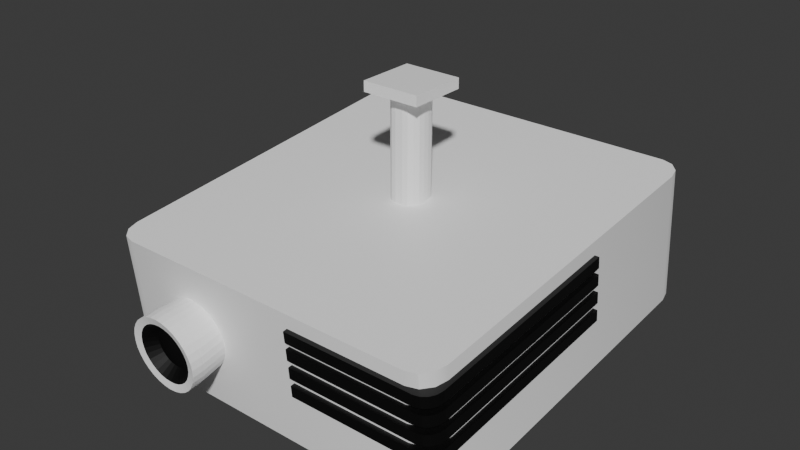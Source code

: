 # Source: projetorMelhor.blend  (saved by Blender 4.2.66; exported with 4.5.12 LTS)
import bpy
from mathutils import Matrix  # noqa: F401  (used for matrix-valued properties, if any)

bpy.ops.wm.read_factory_settings(use_empty=True)
scene = bpy.context.scene
scene.name = 'Scene'

# ---- collections
col_collection = bpy.data.collections.new('Collection'); scene.collection.children.link(col_collection)

# ---- materials (node trees are filled in below, after node groups)
mat_material_001 = bpy.data.materials.new('Material.001')
mat_material_002 = bpy.data.materials.new('Material.002')

# ---- node groups
ng_smooth_by_angle = bpy.data.node_groups.new('Smooth by Angle', 'GeometryNodeTree')
_s = ng_smooth_by_angle.interface.new_socket(name='Mesh', in_out='OUTPUT', socket_type='NodeSocketGeometry')
_s = ng_smooth_by_angle.interface.new_socket(name='Mesh', in_out='INPUT', socket_type='NodeSocketGeometry')
_s = ng_smooth_by_angle.interface.new_socket(name='Angle', in_out='INPUT', socket_type='NodeSocketFloat')
_s.subtype = 'ANGLE'
_s.default_value = 0.5236
_s.min_value = 0.0
_s.max_value = 3.142
_s.description = 'Maximum face angle for smooth edges'
_s = ng_smooth_by_angle.interface.new_socket(name='Ignore Sharpness', in_out='INPUT', socket_type='NodeSocketBool')
_s.force_non_field = True
ng_smooth_by_angle.description = 'Set the sharpness of mesh edges based on the angle between the neighboring faces'
ng_smooth_by_angle.is_modifier = True
_N = ng_smooth_by_angle.nodes; _L = ng_smooth_by_angle.links
n0 = _N.new('GeometryNodeSetShadeSmooth'); n0.name = 'Set Shade Smooth'; n0.location = (120, -80)
n0.domain = 'EDGE'
n1 = _N.new('GeometryNodeSetShadeSmooth'); n1.name = 'Set Shade Smooth.001'; n1.location = (300, -80)
n2 = _N.new('NodeGroupOutput'); n2.name = 'Group Output'; n2.location = (480, -80)
n3 = _N.new('GeometryNodeInputMeshEdgeAngle'); n3.name = 'Edge Angle'; n3.location = (-440, -240)
n4 = _N.new('NodeGroupInput'); n4.name = 'Group Input'; n4.location = (-80, -80)
n5 = _N.new('GeometryNodeInputEdgeSmooth'); n5.name = 'Is Edge Smooth'; n5.location = (-260, -120)
n6 = _N.new('GeometryNodeInputShadeSmooth'); n6.name = 'Is Shade Smooth'; n6.location = (-440, -397)
n7 = _N.new('FunctionNodeCompare'); n7.name = 'Compare'; n7.location = (-260, -260)
n7.operation = 'LESS_EQUAL'
n7.inputs[6].default_value = (0.0, 0.0, 0.0, 0.0)
n7.inputs[7].default_value = (0.0, 0.0, 0.0, 0.0)
n8 = _N.new('FunctionNodeBooleanMath'); n8.name = 'Boolean Math.001'; n8.location = (-80, -260)
n9 = _N.new('NodeGroupInput'); n9.name = 'Group Input.001'; n9.location = (-440, -329)
n10 = _N.new('NodeGroupInput'); n10.name = 'Group Input.002'; n10.location = (-259, -189)
n11 = _N.new('FunctionNodeBooleanMath'); n11.name = 'Boolean Math'; n11.location = (-80, -149)
n11.operation = 'OR'
n12 = _N.new('FunctionNodeBooleanMath'); n12.name = 'Boolean Math.002'; n12.location = (-260, -380)
n12.operation = 'OR'
n13 = _N.new('NodeGroupInput'); n13.name = 'Group Input.003'; n13.location = (-440, -460)
_L.new(n3.outputs[0], n7.inputs[0])
_L.new(n1.outputs[0], n2.inputs[0])
_L.new(n9.outputs[1], n7.inputs[1])
_L.new(n7.outputs[0], n8.inputs[0])
_L.new(n4.outputs[0], n0.inputs[0])
_L.new(n0.outputs[0], n1.inputs[0])
_L.new(n8.outputs[0], n0.inputs[2])
_L.new(n10.outputs[2], n11.inputs[1])
_L.new(n5.outputs[0], n11.inputs[0])
_L.new(n11.outputs[0], n0.inputs[1])
_L.new(n13.outputs[2], n12.inputs[1])
_L.new(n6.outputs[0], n12.inputs[0])
_L.new(n12.outputs[0], n8.inputs[1])
n2.is_active_output = True

# ---- material node trees
mat_material_001.use_nodes = True; mat_material_001.node_tree.nodes.clear()
_N = mat_material_001.node_tree.nodes; _L = mat_material_001.node_tree.links
n0 = _N.new('ShaderNodeBsdfPrincipled'); n0.name = 'Principled BSDF'; n0.location = (10, 300)
n0.inputs[0].default_value = (1.0, 1.0, 1.0, 1.0)
n1 = _N.new('ShaderNodeOutputMaterial'); n1.name = 'Material Output'; n1.location = (300, 300)
_L.new(n0.outputs[0], n1.inputs[0])
n1.is_active_output = True
mat_material_002.use_nodes = True; mat_material_002.node_tree.nodes.clear()
_N = mat_material_002.node_tree.nodes; _L = mat_material_002.node_tree.links
n0 = _N.new('ShaderNodeBsdfPrincipled'); n0.name = 'Principled BSDF'; n0.location = (10, 300)
n0.inputs[0].default_value = (0.0, 0.0, 0.0, 1.0)
n1 = _N.new('ShaderNodeOutputMaterial'); n1.name = 'Material Output'; n1.location = (300, 300)
_L.new(n0.outputs[0], n1.inputs[0])
n1.is_active_output = True

# ---- world
world_world = bpy.data.worlds.new('World'); scene.world = world_world
world_world.use_nodes = True; world_world.node_tree.nodes.clear()
_N = world_world.node_tree.nodes; _L = world_world.node_tree.links
n0 = _N.new('ShaderNodeOutputWorld'); n0.name = 'World Output'; n0.location = (300, 300)
n1 = _N.new('ShaderNodeBackground'); n1.name = 'Background'; n1.location = (10, 300)
n1.inputs[0].default_value = (0.05088, 0.05088, 0.05088, 1.0)
_L.new(n1.outputs[0], n0.inputs[0])
n0.is_active_output = True
world_world.color = (0.05088, 0.05088, 0.05088)
world_world.sun_shadow_jitter_overblur = 0.0

# ---- meshes
me_cube_001 = bpy.data.meshes.new('Cube.001')
me_cube_001.from_pydata([(0.1652, 0.1524, 2.711), (0.1652, -0.1524, 2.711), (-0.1652, 0.1524, 2.711), (-0.1652, -0.1524, 2.711), (-0.8743, -0.9631, -1.03), (-1.0, -0.838, -0.9969), (-0.9372, -0.9463, -1.025), (-0.9832, -0.9005, -1.013), (-1.0, -0.9053, 0.9943), (-0.8743, -1.03, 0.9615), (-0.9832, -0.9679, 0.9779), (-0.9372, -1.014, 0.9659), (-1.0, 0.903, -0.5403), (-0.8743, 1.028, -0.5074), (-0.9832, 0.9656, -0.5239), (-0.9372, 1.011, -0.5118), (-0.8743, 0.9607, 1.484), (-1.0, 0.8356, 1.451), (-0.9372, 0.944, 1.479), (-0.9832, 0.8982, 1.467), (1.0, -0.838, -0.9969), (0.8743, -0.9631, -1.03), (0.9832, -0.9005, -1.013), (0.9372, -0.9463, -1.025), (0.8743, -1.03, 0.9615), (1.0, -0.9053, 0.9943), (0.9372, -1.014, 0.9659), (0.9832, -0.9679, 0.9779), (0.8743, 1.028, -0.5074), (1.0, 0.903, -0.5403), (0.9372, 1.011, -0.5118), (0.9832, 0.9656, -0.5239), (1.0, 0.8356, 1.451), (0.8743, 0.9607, 1.484), (0.9832, 0.8982, 1.467), (0.9372, 0.944, 1.479), (-0.4698, -0.8767, 0.4695), (-0.4698, -1.218, 0.4487), (-0.4343, -0.8764, 0.4606), (-0.4288, -1.218, 0.4383), (-0.4001, -0.8755, 0.4341), (-0.3894, -1.217, 0.4077), (-0.3686, -0.874, 0.391), (-0.353, -1.215, 0.3581), (-0.3409, -0.872, 0.333), (-0.3212, -1.213, 0.2912), (-0.3183, -0.8695, 0.2624), (-0.295, -1.21, 0.2098), (-0.3014, -0.8666, 0.1818), (-0.2756, -1.207, 0.1168), (-0.291, -0.8636, 0.09435), (-0.2636, -1.203, 0.016), (-0.2875, -0.8604, 0.00342), (-0.2596, -1.199, -0.08887), (-0.291, -0.8572, -0.08752), (-0.2636, -1.196, -0.1937), (-0.3014, -0.8541, -0.175), (-0.2756, -1.192, -0.2946), (-0.3183, -0.8513, -0.2555), (-0.295, -1.189, -0.3875), (-0.3409, -0.8488, -0.3262), (-0.3212, -1.186, -0.469), (-0.3686, -0.8468, -0.3841), (-0.353, -1.184, -0.5358), (-0.4001, -0.8453, -0.4272), (-0.3894, -1.182, -0.5855), (-0.4343, -0.8443, -0.4537), (-0.4288, -1.181, -0.6161), (-0.4698, -0.844, -0.4627), (-0.4698, -1.181, -0.6264), (-0.5054, -0.8443, -0.4537), (-0.5109, -1.181, -0.6161), (-0.5396, -0.8453, -0.4272), (-0.5503, -1.182, -0.5855), (-0.5711, -0.8468, -0.3841), (-0.5866, -1.184, -0.5358), (-0.5987, -0.8488, -0.3262), (-0.6185, -1.186, -0.469), (-0.6214, -0.8513, -0.2555), (-0.6446, -1.189, -0.3875), (-0.6383, -0.8541, -0.175), (-0.6641, -1.192, -0.2946), (-0.6486, -0.8572, -0.08752), (-0.676, -1.196, -0.1937), (-0.6521, -0.8604, 0.00342), (-0.6801, -1.199, -0.08887), (-0.6486, -0.8636, 0.09435), (-0.676, -1.203, 0.016), (-0.6383, -0.8666, 0.1818), (-0.6641, -1.207, 0.1168), (-0.6214, -0.8695, 0.2624), (-0.6446, -1.21, 0.2098), (-0.5987, -0.872, 0.333), (-0.6185, -1.213, 0.2912), (-0.5711, -0.874, 0.391), (-0.5866, -1.215, 0.3581), (-0.5396, -0.8755, 0.4341), (-0.5503, -1.217, 0.4077), (-0.5054, -0.8764, 0.4606), (-0.5109, -1.218, 0.4383), (-0.4698, -1.155, 0.4659), (-0.4288, -1.155, 0.4555), (-0.3894, -1.154, 0.4249), (-0.353, -1.152, 0.3753), (-0.3212, -1.15, 0.3084), (-0.295, -1.147, 0.227), (-0.2756, -1.143, 0.134), (-0.2636, -1.14, 0.03321), (-0.2596, -1.136, -0.07166), (-0.2636, -1.133, -0.1765), (-0.2756, -1.129, -0.2774), (-0.295, -1.126, -0.3703), (-0.3212, -1.123, -0.4517), (-0.353, -1.121, -0.5186), (-0.3894, -1.119, -0.5683), (-0.4288, -1.118, -0.5989), (-0.4698, -1.117, -0.6092), (-0.5109, -1.118, -0.5989), (-0.5503, -1.119, -0.5683), (-0.5866, -1.121, -0.5186), (-0.6185, -1.123, -0.4517), (-0.6446, -1.126, -0.3703), (-0.6641, -1.129, -0.2774), (-0.676, -1.133, -0.1765), (-0.6801, -1.136, -0.07166), (-0.676, -1.14, 0.03321), (-0.6641, -1.143, 0.134), (-0.6446, -1.147, 0.227), (-0.6185, -1.15, 0.3084), (-0.5866, -1.152, 0.3753), (-0.5503, -1.154, 0.4249), (-0.5109, -1.155, 0.4555), (0.1652, -0.1524, 2.861), (-0.1652, -0.1524, 2.861), (0.1652, 0.1524, 2.861), (-0.1652, 0.1524, 2.861), (0.02202, 0.08981, 0.9511), (0.09733, 0.0145, 0.9511), (0.05084, 0.08408, 0.9511), (0.07527, 0.06775, 0.9511), (0.09159, 0.04332, 0.9511), (0.09733, -0.0145, 0.9511), (0.02202, -0.08981, 0.9511), (0.09159, -0.04332, 0.9511), (0.07527, -0.06775, 0.9511), (0.05084, -0.08408, 0.9511), (-0.09733, 0.0145, 0.9511), (-0.02202, 0.08981, 0.9511), (-0.09159, 0.04332, 0.9511), (-0.07527, 0.06775, 0.9511), (-0.05084, 0.08408, 0.9511), (-0.02202, -0.08981, 0.9511), (-0.09733, -0.0145, 0.9511), (-0.05084, -0.08408, 0.9511), (-0.07527, -0.06775, 0.9511), (-0.09159, -0.04332, 0.9511), (0.09733, 0.0145, 2.742), (0.02202, 0.08981, 2.742), (0.1498, 0.1382, 2.718), (0.09159, 0.04332, 2.742), (0.07527, 0.06775, 2.742), (0.05084, 0.08408, 2.742), (-0.02202, 0.08981, 2.742), (-0.09733, 0.0145, 2.742), (-0.1498, 0.1382, 2.718), (-0.05084, 0.08408, 2.742), (-0.07527, 0.06775, 2.742), (-0.09159, 0.04332, 2.742), (-0.09733, -0.0145, 2.742), (-0.02202, -0.08981, 2.742), (-0.1498, -0.1382, 2.718), (-0.09159, -0.04332, 2.742), (-0.07527, -0.06775, 2.742), (-0.05084, -0.08408, 2.742), (0.02202, -0.08981, 2.742), (0.09733, -0.0145, 2.742), (0.1498, -0.1382, 2.718), (0.05084, -0.08408, 2.742), (0.07527, -0.06775, 2.742), (0.09159, -0.04332, 2.742), (0.1964, -1.04, 0.5862), (0.1964, -1.046, 0.7511), (0.1964, 0.1542, 0.8995), (0.1964, 0.1486, 1.064), (1.026, 0.1542, 0.8995), (1.026, 0.1486, 1.064), (1.026, -0.951, 0.6097), (0.9357, -1.04, 0.5862), (1.019, -0.9852, 0.6007), (0.9992, -1.014, 0.5931), (0.9701, -1.034, 0.588), (0.9357, -1.046, 0.7511), (1.026, -0.9565, 0.7746), (0.9701, -1.039, 0.7529), (0.9992, -1.02, 0.758), (1.019, -0.9908, 0.7656), (0.1964, -1.032, 0.3316), (0.1964, -1.037, 0.4965), (0.1964, 0.1628, 0.6449), (0.1964, 0.1572, 0.8098), (1.026, 0.1628, 0.6449), (1.026, 0.1572, 0.8098), (1.026, -0.9424, 0.3551), (0.9357, -1.032, 0.3316), (1.019, -0.9766, 0.3461), (0.9992, -1.006, 0.3385), (0.9701, -1.025, 0.3334), (0.9357, -1.037, 0.4965), (1.026, -0.9479, 0.52), (0.9701, -1.031, 0.4983), (0.9992, -1.011, 0.5034), (1.019, -0.9822, 0.511), (0.1964, -1.023, 0.06521), (0.1964, -1.028, 0.2301), (0.1964, 0.1718, 0.3785), (0.1964, 0.1663, 0.5434), (1.026, 0.1718, 0.3785), (1.026, 0.1663, 0.5434), (1.026, -0.9333, 0.08867), (0.9357, -1.023, 0.06521), (1.019, -0.9676, 0.07969), (0.9992, -0.9966, 0.07208), (0.9701, -1.016, 0.06699), (0.9357, -1.028, 0.2301), (1.026, -0.9389, 0.2536), (0.9701, -1.022, 0.2319), (0.9992, -1.002, 0.237), (1.019, -0.9731, 0.2446), (0.1964, -1.014, -0.2059), (0.1964, -1.019, -0.04103), (0.1964, 0.181, 0.1074), (0.1964, 0.1754, 0.2723), (1.026, 0.181, 0.1074), (1.026, 0.1754, 0.2723), (1.026, -0.9242, -0.1825), (0.9357, -1.014, -0.2059), (1.019, -0.9584, -0.1915), (0.9992, -0.9874, -0.1991), (0.9701, -1.007, -0.2042), (0.9357, -1.019, -0.04103), (1.026, -0.9297, -0.01757), (0.9701, -1.012, -0.03925), (0.9992, -0.993, -0.03416), (1.019, -0.964, -0.02655), (-0.4371, -1.206, 0.3337), (-0.4698, -1.206, 0.342), (-0.4057, -1.205, 0.3093), (-0.3767, -1.204, 0.2697), (-0.3513, -1.202, 0.2164), (-0.3304, -1.2, 0.1515), (-0.3149, -1.197, 0.07735), (-0.3054, -1.194, -0.003063), (-0.3022, -1.191, -0.08669), (-0.3054, -1.188, -0.1703), (-0.3149, -1.186, -0.2507), (-0.3304, -1.183, -0.3248), (-0.3513, -1.181, -0.3898), (-0.3767, -1.179, -0.4431), (-0.4057, -1.178, -0.4827), (-0.4371, -1.177, -0.5071), (-0.4698, -1.176, -0.5154), (-0.5025, -1.177, -0.5071), (-0.534, -1.178, -0.4827), (-0.563, -1.179, -0.4431), (-0.5884, -1.181, -0.3898), (-0.6092, -1.183, -0.3248), (-0.6247, -1.186, -0.2507), (-0.6343, -1.188, -0.1703), (-0.6375, -1.191, -0.08669), (-0.6343, -1.194, -0.003063), (-0.6247, -1.197, 0.07735), (-0.6092, -1.2, 0.1515), (-0.5884, -1.202, 0.2164), (-0.563, -1.204, 0.2697), (-0.534, -1.205, 0.3093), (-0.5025, -1.206, 0.3337), (-0.4482, -1.148, 0.2061), (-0.4698, -1.148, 0.2115), (-0.4274, -1.147, 0.19), (-0.4082, -1.146, 0.1637), (-0.3914, -1.145, 0.1285), (-0.3776, -1.143, 0.08548), (-0.3673, -1.142, 0.03644), (-0.361, -1.14, -0.01678), (-0.3589, -1.138, -0.07212), (-0.361, -1.136, -0.1275), (-0.3673, -1.134, -0.1807), (-0.3776, -1.132, -0.2297), (-0.3914, -1.131, -0.2727), (-0.4082, -1.13, -0.308), (-0.4274, -1.129, -0.3342), (-0.4482, -1.128, -0.3503), (-0.4698, -1.128, -0.3558), (-0.4915, -1.128, -0.3503), (-0.5123, -1.129, -0.3342), (-0.5315, -1.13, -0.308), (-0.5483, -1.131, -0.2727), (-0.5621, -1.132, -0.2297), (-0.5723, -1.134, -0.1807), (-0.5786, -1.136, -0.1275), (-0.5808, -1.138, -0.07212), (-0.5786, -1.14, -0.01678), (-0.5723, -1.142, 0.03644), (-0.5621, -1.143, 0.08548), (-0.5483, -1.145, 0.1285), (-0.5315, -1.146, 0.1637), (-0.5123, -1.147, 0.19), (-0.4915, -1.148, 0.2061)], [], [(21, 24, 9, 4), (29, 32, 25, 20), (174, 176, 1, 3, 170, 169), (32, 34, 35, 33, 16, 18, 19, 17, 8, 10, 11, 9, 24, 26, 27, 25), (5, 8, 17, 12), (13, 16, 33, 28), (4, 9, 11, 6), (6, 11, 10, 7), (7, 10, 8, 5), (16, 13, 15, 18), (18, 15, 14, 19), (19, 14, 12, 17), (32, 29, 31, 34), (34, 31, 30, 35), (35, 30, 28, 33), (24, 21, 23, 26), (26, 23, 22, 27), (27, 22, 20, 25), (12, 14, 15, 13, 28, 30, 31, 29, 20, 22, 23, 21, 4, 6, 7, 5), (168, 170, 3, 2, 164, 163), (162, 164, 2, 0, 158, 157), (137, 156, 175, 141), (0, 2, 135, 134), (100, 37, 39, 101), (101, 39, 41, 102), (102, 41, 43, 103), (103, 43, 45, 104), (104, 45, 47, 105), (105, 47, 49, 106), (106, 49, 51, 107), (107, 51, 53, 108), (108, 53, 55, 109), (109, 55, 57, 110), (110, 57, 59, 111), (111, 59, 61, 112), (112, 61, 63, 113), (113, 63, 65, 114), (114, 65, 67, 115), (115, 67, 69, 116), (116, 69, 71, 117), (117, 71, 73, 118), (118, 73, 75, 119), (119, 75, 77, 120), (120, 77, 79, 121), (121, 79, 81, 122), (122, 81, 83, 123), (123, 83, 85, 124), (124, 85, 87, 125), (125, 87, 89, 126), (126, 89, 91, 127), (127, 91, 93, 128), (128, 93, 95, 129), (129, 95, 97, 130), (51, 49, 250, 251), (130, 97, 99, 131), (131, 99, 37, 100), (36, 38, 40, 42, 44, 46, 48, 50, 52, 54, 56, 58, 60, 62, 64, 66, 68, 70, 72, 74, 76, 78, 80, 82, 84, 86, 88, 90, 92, 94, 96, 98), (98, 131, 100, 36), (96, 130, 131, 98), (94, 129, 130, 96), (92, 128, 129, 94), (90, 127, 128, 92), (88, 126, 127, 90), (86, 125, 126, 88), (84, 124, 125, 86), (82, 123, 124, 84), (80, 122, 123, 82), (78, 121, 122, 80), (76, 120, 121, 78), (74, 119, 120, 76), (72, 118, 119, 74), (70, 117, 118, 72), (68, 116, 117, 70), (66, 115, 116, 68), (64, 114, 115, 66), (62, 113, 114, 64), (60, 112, 113, 62), (58, 111, 112, 60), (56, 110, 111, 58), (54, 109, 110, 56), (52, 108, 109, 54), (50, 107, 108, 52), (48, 106, 107, 50), (46, 105, 106, 48), (44, 104, 105, 46), (42, 103, 104, 44), (40, 102, 103, 42), (38, 101, 102, 40), (36, 100, 101, 38), (134, 135, 133, 132), (1, 0, 134, 132), (3, 1, 132, 133), (2, 3, 133, 135), (152, 168, 163, 146), (142, 174, 169, 151), (146, 148, 149, 150, 147, 136, 138, 139, 140, 137, 141, 143, 144, 145, 142, 151, 153, 154, 155, 152), (156, 158, 0, 1, 176, 175), (156, 159, 158), (159, 160, 158), (160, 161, 158), (161, 157, 158), (162, 165, 164), (165, 166, 164), (166, 167, 164), (167, 163, 164), (168, 171, 170), (171, 172, 170), (172, 173, 170), (173, 169, 170), (174, 177, 176), (177, 178, 176), (178, 179, 176), (179, 175, 176), (156, 137, 140, 159), (159, 140, 139, 160), (160, 139, 138, 161), (161, 138, 136, 157), (162, 147, 150, 165), (165, 150, 149, 166), (166, 149, 148, 167), (167, 148, 146, 163), (174, 142, 145, 177), (177, 145, 144, 178), (178, 144, 143, 179), (179, 143, 141, 175), (151, 169, 173, 153), (153, 173, 172, 154), (154, 172, 171, 155), (155, 171, 168, 152), (147, 162, 157, 136), (180, 181, 183, 182), (182, 183, 185, 184), (187, 191, 181, 180), (185, 183, 181, 191, 193, 194, 195, 192), (184, 185, 192, 186), (191, 187, 190, 193), (193, 190, 189, 194), (194, 189, 188, 195), (195, 188, 186, 192), (182, 184, 186, 188, 189, 190, 187, 180), (196, 197, 199, 198), (198, 199, 201, 200), (203, 207, 197, 196), (201, 199, 197, 207, 209, 210, 211, 208), (200, 201, 208, 202), (207, 203, 206, 209), (209, 206, 205, 210), (210, 205, 204, 211), (211, 204, 202, 208), (198, 200, 202, 204, 205, 206, 203, 196), (212, 213, 215, 214), (214, 215, 217, 216), (219, 223, 213, 212), (217, 215, 213, 223, 225, 226, 227, 224), (216, 217, 224, 218), (223, 219, 222, 225), (225, 222, 221, 226), (226, 221, 220, 227), (227, 220, 218, 224), (214, 216, 218, 220, 221, 222, 219, 212), (228, 229, 231, 230), (230, 231, 233, 232), (235, 239, 229, 228), (233, 231, 229, 239, 241, 242, 243, 240), (232, 233, 240, 234), (239, 235, 238, 241), (241, 238, 237, 242), (242, 237, 236, 243), (243, 236, 234, 240), (230, 232, 234, 236, 237, 238, 235, 228), (265, 264, 296, 297), (69, 67, 259, 260), (87, 85, 268, 269), (43, 41, 246, 247), (61, 59, 255, 256), (79, 77, 264, 265), (97, 95, 273, 274), (53, 51, 251, 252), (71, 69, 260, 261), (89, 87, 269, 270), (45, 43, 247, 248), (63, 61, 256, 257), (81, 79, 265, 266), (99, 97, 274, 275), (55, 53, 252, 253), (73, 71, 261, 262), (91, 89, 270, 271), (47, 45, 248, 249), (65, 63, 257, 258), (83, 81, 266, 267), (39, 37, 245, 244), (37, 99, 275, 245), (57, 55, 253, 254), (75, 73, 262, 263), (93, 91, 271, 272), (49, 47, 249, 250), (67, 65, 258, 259), (85, 83, 267, 268), (41, 39, 244, 246), (59, 57, 254, 255), (77, 75, 263, 264), (95, 93, 272, 273), (276, 277, 307, 306, 305, 304, 303, 302, 301, 300, 299, 298, 297, 296, 295, 294, 293, 292, 291, 290, 289, 288, 287, 286, 285, 284, 283, 282, 281, 280, 279, 278), (252, 251, 283, 284), (266, 265, 297, 298), (253, 252, 284, 285), (267, 266, 298, 299), (254, 253, 285, 286), (268, 267, 299, 300), (255, 254, 286, 287), (269, 268, 300, 301), (256, 255, 287, 288), (270, 269, 301, 302), (257, 256, 288, 289), (271, 270, 302, 303), (258, 257, 289, 290), (244, 245, 277, 276), (272, 271, 303, 304), (259, 258, 290, 291), (246, 244, 276, 278), (273, 272, 304, 305), (260, 259, 291, 292), (247, 246, 278, 279), (274, 273, 305, 306), (261, 260, 292, 293), (248, 247, 279, 280), (275, 274, 306, 307), (262, 261, 293, 294), (249, 248, 280, 281), (245, 275, 307, 277), (263, 262, 294, 295), (250, 249, 281, 282), (264, 263, 295, 296), (251, 250, 282, 283)])
me_cube_001.polygons.foreach_set('use_smooth', [1, 1, 0, 1, 1, 1, 1, 1, 1, 1, 1, 1, 1, 1, 1, 1, 1, 1, 1, 0, 0, 0, 0, 0, 0, 0, 0, 0, 0, 0, 0, 0, 0, 0, 0, 0, 0, 0, 0, 0, 0, 0, 0, 0, 0, 0, 0, 0, 0, 0, 0, 0, 0, 0, 0, 0, 0, 0, 0, 0, 0, 0, 0, 0, 0, 0, 0, 0, 0, 0, 0, 0, 0, 0, 0, 0, 0, 0, 0, 0, 0, 0, 0, 0, 0, 0, 0, 0, 0, 0, 0, 0, 0, 0, 0, 0, 0, 0, 0, 0, 0, 0, 0, 0, 0, 0, 0, 0, 0, 0, 0, 0, 0, 0, 0, 0, 0, 0, 0, 0, 0, 0, 0, 0, 0, 0, 0, 0, 0, 0, 0, 0, 0, 0, 0, 0, 0, 0, 0, 0, 0, 0, 0, 0, 0, 0, 0, 0, 0, 0, 0, 0, 0, 0, 0, 0, 0, 0, 0, 0, 0, 0, 0, 0, 0, 0, 0, 0, 0, 0, 0, 0, 0, 0, 0, 0, 0, 0, 0, 0, 0, 0, 0, 0, 0, 0, 0, 0, 0, 0, 0, 0, 0, 0, 0, 0, 0, 0, 0, 0, 0, 0, 0, 0, 0, 0, 0, 0, 0, 0, 0, 0, 0, 0, 0, 0, 0, 0, 0, 0, 0, 0, 0, 0, 0, 0, 0, 0, 0, 0, 0, 0, 0, 0])
me_cube_001.polygons.foreach_set('material_index', [0, 0, 0, 0, 0, 0, 0, 0, 0, 0, 0, 0, 0, 0, 0, 0, 0, 0, 0, 0, 0, 0, 0, 0, 0, 0, 0, 0, 0, 0, 0, 0, 0, 0, 0, 0, 0, 0, 0, 0, 0, 0, 0, 0, 0, 0, 0, 0, 0, 0, 0, 0, 0, 0, 0, 0, 0, 0, 0, 0, 0, 0, 0, 0, 0, 0, 0, 0, 0, 0, 0, 0, 0, 0, 0, 0, 0, 0, 0, 0, 0, 0, 0, 0, 0, 0, 0, 0, 0, 0, 0, 0, 0, 0, 0, 0, 0, 0, 0, 0, 0, 0, 0, 0, 0, 0, 0, 0, 0, 0, 0, 0, 0, 0, 0, 0, 0, 0, 0, 0, 0, 0, 0, 0, 0, 0, 0, 0, 0, 0, 1, 1, 1, 1, 1, 1, 1, 1, 1, 1, 1, 1, 1, 1, 1, 1, 1, 1, 1, 1, 1, 1, 1, 1, 1, 1, 1, 1, 1, 1, 1, 1, 1, 1, 1, 1, 1, 1, 1, 1, 1, 0, 0, 0, 0, 0, 0, 0, 0, 0, 0, 0, 0, 0, 0, 0, 0, 0, 0, 0, 0, 0, 0, 0, 0, 0, 0, 0, 0, 0, 0, 0, 1, 1, 1, 1, 1, 1, 1, 1, 1, 1, 1, 1, 1, 1, 1, 1, 1, 1, 1, 1, 1, 1, 1, 1, 1, 1, 1, 1, 1, 1, 1, 1])
_uv = me_cube_001.uv_layers.new(name='UVMap')
_uv.uv.foreach_set('vector', [0.375, 0.7657, 0.625, 0.7657, 0.625, 0.9843, 0.375, 0.9843, 0.375, 0.5157, 0.625, 0.5157, 0.625, 0.7343, 0.375, 0.7343, 0.625, 0.8467, 0.625, 0.75, 0.625, 0.75, 0.625, 1.0, 0.625, 1.0, 0.625, 0.9033, 0.625, 0.5157, 0.6271, 0.5079, 0.6329, 0.5021, 0.6407, 0.5, 0.8593, 0.5, 0.8671, 0.5021, 0.8729, 0.5079, 0.875, 0.5157, 0.875, 0.7343, 0.8729, 0.7421, 0.8671, 0.7479, 0.8593, 0.75, 0.6407, 0.75, 0.6329, 0.7479, 0.6271, 0.7421, 0.625, 0.7343, 0.375, 0.01571, 0.625, 0.01571, 0.625, 0.2343, 0.375, 0.2343, 0.375, 0.2657, 0.625, 0.2657, 0.625, 0.4843, 0.375, 0.4843, 0.375, 0.9843, 0.625, 0.9843, 0.625, 1.0, 0.375, 1.0, 0.375, 0.0, 0.625, 0.0, 0.625, 0.007853, 0.375, 0.007853, 0.375, 0.007853, 0.625, 0.007853, 0.625, 0.01571, 0.375, 0.01571, 0.625, 0.2657, 0.375, 0.2657, 0.375, 0.2579, 0.625, 0.2579, 0.625, 0.2579, 0.375, 0.2579, 0.375, 0.2421, 0.625, 0.2421, 0.625, 0.2421, 0.375, 0.2421, 0.375, 0.2343, 0.625, 0.2343, 0.625, 0.5157, 0.375, 0.5157, 0.375, 0.5079, 0.625, 0.5079, 0.625, 0.5079, 0.375, 0.5079, 0.375, 0.4921, 0.625, 0.4921, 0.625, 0.4921, 0.375, 0.4921, 0.375, 0.4843, 0.625, 0.4843, 0.625, 0.7657, 0.375, 0.7657, 0.375, 0.7579, 0.625, 0.7579, 0.625, 0.7579, 0.375, 0.7579, 0.375, 0.7421, 0.625, 0.7421, 0.625, 0.7421, 0.375, 0.7421, 0.375, 0.7343, 0.625, 0.7343, 0.125, 0.5157, 0.1271, 0.5079, 0.1329, 0.5021, 0.1407, 0.5, 0.3593, 0.5, 0.3671, 0.5021, 0.3729, 0.5079, 0.375, 0.5157, 0.375, 0.7343, 0.3729, 0.7421, 0.3671, 0.7479, 0.3593, 0.75, 0.1407, 0.75, 0.1329, 0.7479, 0.1271, 0.7421, 0.125, 0.7343, 0.625, 0.1048, 0.625, 0.0, 0.625, 0.0, 0.625, 0.25, 0.625, 0.25, 0.625, 0.1452, 0.625, 0.3467, 0.625, 0.25, 0.625, 0.25, 0.625, 0.5, 0.625, 0.5, 0.625, 0.4033, 0.375, 0.6048, 0.625, 0.6048, 0.625, 0.6452, 0.375, 0.6452, 0.625, 0.5, 0.625, 0.25, 0.625, 0.25, 0.625, 0.5, 1.0, 0.9181, 1.0, 1.0, 0.9688, 1.0, 0.9687, 0.9181, 0.9687, 0.9181, 0.9688, 1.0, 0.9375, 1.0, 0.9375, 0.9181, 0.9375, 0.9181, 0.9375, 1.0, 0.9062, 1.0, 0.9063, 0.9181, 0.9063, 0.9181, 0.9062, 1.0, 0.875, 1.0, 0.875, 0.9181, 0.875, 0.9181, 0.875, 1.0, 0.8438, 1.0, 0.8438, 0.9181, 0.8438, 0.9181, 0.8438, 1.0, 0.8125, 1.0, 0.8125, 0.9181, 0.8125, 0.9181, 0.8125, 1.0, 0.7812, 1.0, 0.7812, 0.9181, 0.7812, 0.9181, 0.7812, 1.0, 0.75, 1.0, 0.75, 0.9181, 0.75, 0.9181, 0.75, 1.0, 0.7188, 1.0, 0.7188, 0.9181, 0.7188, 0.9181, 0.7188, 1.0, 0.6875, 1.0, 0.6875, 0.9181, 0.6875, 0.9181, 0.6875, 1.0, 0.6562, 1.0, 0.6562, 0.9181, 0.6562, 0.9181, 0.6562, 1.0, 0.625, 1.0, 0.625, 0.9181, 0.625, 0.9181, 0.625, 1.0, 0.5938, 1.0, 0.5938, 0.9181, 0.5938, 0.9181, 0.5938, 1.0, 0.5625, 1.0, 0.5625, 0.9181, 0.5625, 0.9181, 0.5625, 1.0, 0.5312, 1.0, 0.5312, 0.9181, 0.5312, 0.9181, 0.5312, 1.0, 0.5, 1.0, 0.5, 0.9181, 0.5, 0.9181, 0.5, 1.0, 0.4688, 1.0, 0.4688, 0.9181, 0.4688, 0.9181, 0.4688, 1.0, 0.4375, 1.0, 0.4375, 0.9181, 0.4375, 0.9181, 0.4375, 1.0, 0.4062, 1.0, 0.4062, 0.9181, 0.4062, 0.9181, 0.4062, 1.0, 0.375, 1.0, 0.375, 0.9181, 0.375, 0.9181, 0.375, 1.0, 0.3438, 1.0, 0.3438, 0.9181, 0.3438, 0.9181, 0.3438, 1.0, 0.3125, 1.0, 0.3125, 0.9181, 0.3125, 0.9181, 0.3125, 1.0, 0.2812, 1.0, 0.2812, 0.9181, 0.2812, 0.9181, 0.2812, 1.0, 0.25, 1.0, 0.25, 0.9181, 0.25, 0.9181, 0.25, 1.0, 0.2188, 1.0, 0.2188, 0.9181, 0.2188, 0.9181, 0.2188, 1.0, 0.1875, 1.0, 0.1875, 0.9181, 0.1875, 0.9181, 0.1875, 1.0, 0.1562, 1.0, 0.1562, 0.9181, 0.1562, 0.9181, 0.1562, 1.0, 0.125, 1.0, 0.125, 0.9181, 0.125, 0.9181, 0.125, 1.0, 0.09375, 1.0, 0.09375, 0.9181, 0.09375, 0.9181, 0.09375, 1.0, 0.0625, 1.0, 0.0625, 0.9181, 0.7812, 1.0, 0.8125, 1.0, 0.8125, 1.0, 0.7812, 1.0, 0.0625, 0.9181, 0.0625, 1.0, 0.03125, 1.0, 0.03125, 0.9181, 0.03125, 0.9181, 0.03125, 1.0, 0.0, 1.0, 0.0, 0.9181, 0.75, 0.49, 0.7968, 0.4854, 0.8418, 0.4717, 0.8833, 0.4496, 0.9197, 0.4197, 0.9496, 0.3833, 0.9717, 0.3418, 0.9854, 0.2968, 0.99, 0.25, 0.9854, 0.2032, 0.9717, 0.1582, 0.9496, 0.1167, 0.9197, 0.08029, 0.8833, 0.05045, 0.8418, 0.02827, 0.7968, 0.01461, 0.75, 0.01, 0.7032, 0.01461, 0.6582, 0.02827, 0.6167, 0.05045, 0.5803, 0.08029, 0.5504, 0.1167, 0.5283, 0.1582, 0.5146, 0.2032, 0.51, 0.25, 0.5146, 0.2968, 0.5283, 0.3418, 0.5504, 0.3833, 0.5803, 0.4197, 0.6167, 0.4496, 0.6582, 0.4717, 0.7032, 0.4854, 0.03125, 0.5, 0.03125, 0.9181, 0.0, 0.9181, 0.0, 0.5, 0.0625, 0.5, 0.0625, 0.9181, 0.03125, 0.9181, 0.03125, 0.5, 0.09375, 0.5, 0.09375, 0.9181, 0.0625, 0.9181, 0.0625, 0.5, 0.125, 0.5, 0.125, 0.9181, 0.09375, 0.9181, 0.09375, 0.5, 0.1562, 0.5, 0.1562, 0.9181, 0.125, 0.9181, 0.125, 0.5, 0.1875, 0.5, 0.1875, 0.9181, 0.1562, 0.9181, 0.1562, 0.5, 0.2188, 0.5, 0.2188, 0.9181, 0.1875, 0.9181, 0.1875, 0.5, 0.25, 0.5, 0.25, 0.9181, 0.2188, 0.9181, 0.2188, 0.5, 0.2812, 0.5, 0.2812, 0.9181, 0.25, 0.9181, 0.25, 0.5, 0.3125, 0.5, 0.3125, 0.9181, 0.2812, 0.9181, 0.2812, 0.5, 0.3438, 0.5, 0.3438, 0.9181, 0.3125, 0.9181, 0.3125, 0.5, 0.375, 0.5, 0.375, 0.9181, 0.3438, 0.9181, 0.3438, 0.5, 0.4062, 0.5, 0.4062, 0.9181, 0.375, 0.9181, 0.375, 0.5, 0.4375, 0.5, 0.4375, 0.9181, 0.4062, 0.9181, 0.4062, 0.5, 0.4688, 0.5, 0.4688, 0.9181, 0.4375, 0.9181, 0.4375, 0.5, 0.5, 0.5, 0.5, 0.9181, 0.4688, 0.9181, 0.4688, 0.5, 0.5312, 0.5, 0.5312, 0.9181, 0.5, 0.9181, 0.5, 0.5, 0.5625, 0.5, 0.5625, 0.9181, 0.5312, 0.9181, 0.5312, 0.5, 0.5938, 0.5, 0.5938, 0.9181, 0.5625, 0.9181, 0.5625, 0.5, 0.625, 0.5, 0.625, 0.9181, 0.5938, 0.9181, 0.5938, 0.5, 0.6562, 0.5, 0.6562, 0.9181, 0.625, 0.9181, 0.625, 0.5, 0.6875, 0.5, 0.6875, 0.9181, 0.6562, 0.9181, 0.6562, 0.5, 0.7188, 0.5, 0.7188, 0.9181, 0.6875, 0.9181, 0.6875, 0.5, 0.75, 0.5, 0.75, 0.9181, 0.7188, 0.9181, 0.7188, 0.5, 0.7812, 0.5, 0.7812, 0.9181, 0.75, 0.9181, 0.75, 0.5, 0.8125, 0.5, 0.8125, 0.9181, 0.7812, 0.9181, 0.7812, 0.5, 0.8438, 0.5, 0.8438, 0.9181, 0.8125, 0.9181, 0.8125, 0.5, 0.875, 0.5, 0.875, 0.9181, 0.8438, 0.9181, 0.8438, 0.5, 0.9062, 0.5, 0.9063, 0.9181, 0.875, 0.9181, 0.875, 0.5, 0.9375, 0.5, 0.9375, 0.9181, 0.9063, 0.9181, 0.9062, 0.5, 0.9688, 0.5, 0.9687, 0.9181, 0.9375, 0.9181, 0.9375, 0.5, 1.0, 0.5, 1.0, 0.9181, 0.9687, 0.9181, 0.9688, 0.5, 0.625, 0.5, 0.875, 0.5, 0.875, 0.75, 0.625, 0.75, 0.625, 0.75, 0.625, 0.5, 0.625, 0.5, 0.625, 0.75, 0.625, 1.0, 0.625, 0.75, 0.625, 0.75, 0.625, 1.0, 0.625, 0.25, 0.625, 0.0, 0.625, 0.0, 0.625, 0.25, 0.375, 0.1048, 0.625, 0.1048, 0.625, 0.1452, 0.375, 0.1452, 0.375, 0.8467, 0.625, 0.8467, 0.625, 0.9033, 0.375, 0.9033, 0.125, 0.6048, 0.1324, 0.5647, 0.1533, 0.5307, 0.1847, 0.508, 0.2217, 0.5, 0.2783, 0.5, 0.3153, 0.508, 0.3467, 0.5307, 0.3676, 0.5647, 0.375, 0.6048, 0.375, 0.6452, 0.3676, 0.6853, 0.3467, 0.7193, 0.3153, 0.742, 0.2783, 0.75, 0.2217, 0.75, 0.1847, 0.742, 0.1533, 0.7193, 0.1324, 0.6853, 0.125, 0.6452, 0.625, 0.6048, 0.625, 0.5, 0.625, 0.5, 0.625, 0.75, 0.625, 0.75, 0.625, 0.6452, 0.625, 0.6048, 0.625, 0.5647, 0.625, 0.5, 0.625, 0.5647, 0.625, 0.5307, 0.625, 0.5, 0.625, 0.5307, 0.625, 0.508, 0.625, 0.5, 0.625, 0.508, 0.625, 0.5, 0.625, 0.5, 0.625, 0.3467, 0.625, 0.3097, 0.625, 0.25, 0.625, 0.3097, 0.625, 0.2783, 0.625, 0.25, 0.625, 0.2783, 0.625, 0.2574, 0.625, 0.25, 0.625, 0.2574, 0.625, 0.25, 0.625, 0.25, 0.625, 0.1048, 0.625, 0.0647, 0.6217, 0.0, 0.625, 0.0647, 0.625, 0.0307, 0.6217, 0.0, 0.625, 0.0307, 0.625, 0.007979, 0.6217, 0.0, 0.625, 0.007979, 0.625, 0.0, 0.6217, 0.0, 0.625, 0.8467, 0.625, 0.8097, 0.625, 0.75, 0.625, 0.8097, 0.625, 0.7783, 0.625, 0.75, 0.625, 0.7783, 0.625, 0.7574, 0.625, 0.75, 0.625, 0.7574, 0.625, 0.75, 0.625, 0.75, 0.625, 0.6048, 0.375, 0.6048, 0.375, 0.5647, 0.625, 0.5647, 0.625, 0.5647, 0.375, 0.5647, 0.375, 0.5, 0.625, 0.5, 0.625, 0.5, 0.375, 0.5, 0.375, 0.4403, 0.625, 0.4403, 0.625, 0.4403, 0.375, 0.4403, 0.375, 0.4033, 0.625, 0.4033, 0.625, 0.3467, 0.375, 0.3467, 0.375, 0.3097, 0.625, 0.3097, 0.625, 0.3097, 0.375, 0.3097, 0.375, 0.25, 0.625, 0.25, 0.625, 0.25, 0.375, 0.25, 0.375, 0.1853, 0.625, 0.1853, 0.625, 0.1853, 0.375, 0.1853, 0.375, 0.1452, 0.625, 0.1452, 0.625, 0.8467, 0.375, 0.8467, 0.375, 0.8097, 0.625, 0.8097, 0.625, 0.8097, 0.375, 0.8097, 0.375, 0.75, 0.625, 0.75, 0.625, 0.75, 0.375, 0.75, 0.375, 0.6853, 0.625, 0.6853, 0.625, 0.6853, 0.375, 0.6853, 0.375, 0.6452, 0.625, 0.6452, 0.375, 0.9033, 0.625, 0.9033, 0.625, 0.9403, 0.375, 0.9403, 0.375, 0.9403, 0.625, 0.9403, 0.625, 1.0, 0.375, 1.0, 0.375, 0.0, 0.625, 0.0, 0.625, 0.0647, 0.375, 0.0647, 0.375, 0.0647, 0.625, 0.0647, 0.625, 0.1048, 0.375, 0.1048, 0.375, 0.3467, 0.625, 0.3467, 0.625, 0.4033, 0.375, 0.4033, 0.375, 0.0, 0.625, 0.0, 0.625, 0.25, 0.375, 0.25, 0.375, 0.25, 0.625, 0.25, 0.625, 0.5, 0.375, 0.5, 0.375, 0.7771, 0.625, 0.7771, 0.625, 1.0, 0.375, 1.0, 0.625, 0.5, 0.875, 0.5, 0.875, 0.75, 0.6521, 0.75, 0.6417, 0.7486, 0.6329, 0.7445, 0.6271, 0.7384, 0.625, 0.7313, 0.375, 0.5, 0.625, 0.5, 0.625, 0.7313, 0.375, 0.7313, 0.625, 0.7771, 0.375, 0.7771, 0.375, 0.7667, 0.625, 0.7667, 0.625, 0.7667, 0.375, 0.7667, 0.375, 0.75, 0.625, 0.75, 0.625, 0.75, 0.375, 0.75, 0.375, 0.7384, 0.625, 0.7384, 0.625, 0.7384, 0.375, 0.7384, 0.375, 0.7313, 0.625, 0.7313, 0.125, 0.5, 0.375, 0.5, 0.375, 0.7313, 0.3729, 0.7384, 0.3671, 0.7445, 0.3583, 0.7486, 0.3479, 0.75, 0.125, 0.75, 0.375, 0.0, 0.625, 0.0, 0.625, 0.25, 0.375, 0.25, 0.375, 0.25, 0.625, 0.25, 0.625, 0.5, 0.375, 0.5, 0.375, 0.7771, 0.625, 0.7771, 0.625, 1.0, 0.375, 1.0, 0.625, 0.5, 0.875, 0.5, 0.875, 0.75, 0.6521, 0.75, 0.6417, 0.7486, 0.6329, 0.7445, 0.6271, 0.7384, 0.625, 0.7313, 0.375, 0.5, 0.625, 0.5, 0.625, 0.7313, 0.375, 0.7313, 0.625, 0.7771, 0.375, 0.7771, 0.375, 0.7667, 0.625, 0.7667, 0.625, 0.7667, 0.375, 0.7667, 0.375, 0.75, 0.625, 0.75, 0.625, 0.75, 0.375, 0.75, 0.375, 0.7384, 0.625, 0.7384, 0.625, 0.7384, 0.375, 0.7384, 0.375, 0.7313, 0.625, 0.7313, 0.125, 0.5, 0.375, 0.5, 0.375, 0.7313, 0.3729, 0.7384, 0.3671, 0.7445, 0.3583, 0.7486, 0.3479, 0.75, 0.125, 0.75, 0.375, 0.0, 0.625, 0.0, 0.625, 0.25, 0.375, 0.25, 0.375, 0.25, 0.625, 0.25, 0.625, 0.5, 0.375, 0.5, 0.375, 0.7771, 0.625, 0.7771, 0.625, 1.0, 0.375, 1.0, 0.625, 0.5, 0.875, 0.5, 0.875, 0.75, 0.6521, 0.75, 0.6417, 0.7486, 0.6329, 0.7445, 0.6271, 0.7384, 0.625, 0.7313, 0.375, 0.5, 0.625, 0.5, 0.625, 0.7313, 0.375, 0.7313, 0.625, 0.7771, 0.375, 0.7771, 0.375, 0.7667, 0.625, 0.7667, 0.625, 0.7667, 0.375, 0.7667, 0.375, 0.75, 0.625, 0.75, 0.625, 0.75, 0.375, 0.75, 0.375, 0.7384, 0.625, 0.7384, 0.625, 0.7384, 0.375, 0.7384, 0.375, 0.7313, 0.625, 0.7313, 0.125, 0.5, 0.375, 0.5, 0.375, 0.7313, 0.3729, 0.7384, 0.3671, 0.7445, 0.3583, 0.7486, 0.3479, 0.75, 0.125, 0.75, 0.375, 0.0, 0.625, 0.0, 0.625, 0.25, 0.375, 0.25, 0.375, 0.25, 0.625, 0.25, 0.625, 0.5, 0.375, 0.5, 0.375, 0.7771, 0.625, 0.7771, 0.625, 1.0, 0.375, 1.0, 0.625, 0.5, 0.875, 0.5, 0.875, 0.75, 0.6521, 0.75, 0.6417, 0.7486, 0.6329, 0.7445, 0.6271, 0.7384, 0.625, 0.7313, 0.375, 0.5, 0.625, 0.5, 0.625, 0.7313, 0.375, 0.7313, 0.625, 0.7771, 0.375, 0.7771, 0.375, 0.7667, 0.625, 0.7667, 0.625, 0.7667, 0.375, 0.7667, 0.375, 0.75, 0.625, 0.75, 0.625, 0.75, 0.375, 0.75, 0.375, 0.7384, 0.625, 0.7384, 0.625, 0.7384, 0.375, 0.7384, 0.375, 0.7313, 0.625, 0.7313, 0.125, 0.5, 0.375, 0.5, 0.375, 0.7313, 0.3729, 0.7384, 0.3671, 0.7445, 0.3583, 0.7486, 0.3479, 0.75, 0.125, 0.75, 0.3438, 1.0, 0.375, 1.0, 0.375, 1.0, 0.3438, 1.0, 0.5, 1.0, 0.5312, 1.0, 0.5312, 1.0, 0.5, 1.0, 0.2188, 1.0, 0.25, 1.0, 0.25, 1.0, 0.2188, 1.0, 0.9062, 1.0, 0.9375, 1.0, 0.9375, 1.0, 0.9062, 1.0, 0.625, 1.0, 0.6562, 1.0, 0.6562, 1.0, 0.625, 1.0, 0.3438, 1.0, 0.375, 1.0, 0.375, 1.0, 0.3438, 1.0, 0.0625, 1.0, 0.09375, 1.0, 0.09375, 1.0, 0.0625, 1.0, 0.75, 1.0, 0.7812, 1.0, 0.7812, 1.0, 0.75, 1.0, 0.4688, 1.0, 0.5, 1.0, 0.5, 1.0, 0.4688, 1.0, 0.1875, 1.0, 0.2188, 1.0, 0.2188, 1.0, 0.1875, 1.0, 0.875, 1.0, 0.9062, 1.0, 0.9062, 1.0, 0.875, 1.0, 0.5938, 1.0, 0.625, 1.0, 0.625, 1.0, 0.5938, 1.0, 0.3125, 1.0, 0.3438, 1.0, 0.3438, 1.0, 0.3125, 1.0, 0.03125, 1.0, 0.0625, 1.0, 0.0625, 1.0, 0.03125, 1.0, 0.7188, 1.0, 0.75, 1.0, 0.75, 1.0, 0.7188, 1.0, 0.4375, 1.0, 0.4688, 1.0, 0.4688, 1.0, 0.4375, 1.0, 0.1562, 1.0, 0.1875, 1.0, 0.1875, 1.0, 0.1562, 1.0, 0.8438, 1.0, 0.875, 1.0, 0.875, 1.0, 0.8438, 1.0, 0.5625, 1.0, 0.5938, 1.0, 0.5938, 1.0, 0.5625, 1.0, 0.2812, 1.0, 0.3125, 1.0, 0.3125, 1.0, 0.2812, 1.0, 0.9688, 1.0, 1.0, 1.0, 1.0, 1.0, 0.9688, 1.0, 0.0, 1.0, 0.03125, 1.0, 0.03125, 1.0, 0.0, 1.0, 0.6875, 1.0, 0.7188, 1.0, 0.7188, 1.0, 0.6875, 1.0, 0.4062, 1.0, 0.4375, 1.0, 0.4375, 1.0, 0.4062, 1.0, 0.125, 1.0, 0.1562, 1.0, 0.1562, 1.0, 0.125, 1.0, 0.8125, 1.0, 0.8438, 1.0, 0.8438, 1.0, 0.8125, 1.0, 0.5312, 1.0, 0.5625, 1.0, 0.5625, 1.0, 0.5312, 1.0, 0.25, 1.0, 0.2812, 1.0, 0.2812, 1.0, 0.25, 1.0, 0.9375, 1.0, 0.9688, 1.0, 0.9688, 1.0, 0.9375, 1.0, 0.6562, 1.0, 0.6875, 1.0, 0.6875, 1.0, 0.6562, 1.0, 0.375, 1.0, 0.4062, 1.0, 0.4062, 1.0, 0.375, 1.0, 0.09375, 1.0, 0.125, 1.0, 0.125, 1.0, 0.09375, 1.0, 0.2968, 0.4854, 0.25, 0.49, 0.2032, 0.4854, 0.1582, 0.4717, 0.1167, 0.4496, 0.08029, 0.4197, 0.05045, 0.3833, 0.02827, 0.3418, 0.01461, 0.2968, 0.01, 0.25, 0.01461, 0.2032, 0.02827, 0.1582, 0.05045, 0.1167, 0.08029, 0.08029, 0.1167, 0.05045, 0.1582, 0.02827, 0.2032, 0.01461, 0.25, 0.01, 0.2968, 0.01461, 0.3418, 0.02827, 0.3833, 0.05045, 0.4197, 0.08029, 0.4496, 0.1167, 0.4717, 0.1582, 0.4854, 0.2032, 0.49, 0.25, 0.4854, 0.2968, 0.4717, 0.3418, 0.4496, 0.3833, 0.4197, 0.4197, 0.3833, 0.4496, 0.3418, 0.4717, 0.75, 1.0, 0.7812, 1.0, 0.7812, 1.0, 0.75, 1.0, 0.3125, 1.0, 0.3438, 1.0, 0.3438, 1.0, 0.3125, 1.0, 0.7188, 1.0, 0.75, 1.0, 0.75, 1.0, 0.7188, 1.0, 0.2812, 1.0, 0.3125, 1.0, 0.3125, 1.0, 0.2812, 1.0, 0.6875, 1.0, 0.7188, 1.0, 0.7188, 1.0, 0.6875, 1.0, 0.25, 1.0, 0.2812, 1.0, 0.2812, 1.0, 0.25, 1.0, 0.6562, 1.0, 0.6875, 1.0, 0.6875, 1.0, 0.6562, 1.0, 0.2188, 1.0, 0.25, 1.0, 0.25, 1.0, 0.2188, 1.0, 0.625, 1.0, 0.6562, 1.0, 0.6562, 1.0, 0.625, 1.0, 0.1875, 1.0, 0.2188, 1.0, 0.2188, 1.0, 0.1875, 1.0, 0.5938, 1.0, 0.625, 1.0, 0.625, 1.0, 0.5938, 1.0, 0.1562, 1.0, 0.1875, 1.0, 0.1875, 1.0, 0.1562, 1.0, 0.5625, 1.0, 0.5938, 1.0, 0.5938, 1.0, 0.5625, 1.0, 0.9688, 1.0, 1.0, 1.0, 1.0, 1.0, 0.9688, 1.0, 0.125, 1.0, 0.1562, 1.0, 0.1562, 1.0, 0.125, 1.0, 0.5312, 1.0, 0.5625, 1.0, 0.5625, 1.0, 0.5312, 1.0, 0.9375, 1.0, 0.9688, 1.0, 0.9688, 1.0, 0.9375, 1.0, 0.09375, 1.0, 0.125, 1.0, 0.125, 1.0, 0.09375, 1.0, 0.5, 1.0, 0.5312, 1.0, 0.5312, 1.0, 0.5, 1.0, 0.9062, 1.0, 0.9375, 1.0, 0.9375, 1.0, 0.9062, 1.0, 0.0625, 1.0, 0.09375, 1.0, 0.09375, 1.0, 0.0625, 1.0, 0.4688, 1.0, 0.5, 1.0, 0.5, 1.0, 0.4688, 1.0, 0.875, 1.0, 0.9062, 1.0, 0.9062, 1.0, 0.875, 1.0, 0.03125, 1.0, 0.0625, 1.0, 0.0625, 1.0, 0.03125, 1.0, 0.4375, 1.0, 0.4688, 1.0, 0.4688, 1.0, 0.4375, 1.0, 0.8438, 1.0, 0.875, 1.0, 0.875, 1.0, 0.8438, 1.0, 0.0, 1.0, 0.03125, 1.0, 0.03125, 1.0, 0.0, 1.0, 0.4062, 1.0, 0.4375, 1.0, 0.4375, 1.0, 0.4062, 1.0, 0.8125, 1.0, 0.8438, 1.0, 0.8438, 1.0, 0.8125, 1.0, 0.375, 1.0, 0.4062, 1.0, 0.4062, 1.0, 0.375, 1.0, 0.7812, 1.0, 0.8125, 1.0, 0.8125, 1.0, 0.7812, 1.0])
me_cube_001.materials.append(mat_material_001)
me_cube_001.materials.append(mat_material_002)
me_cube_001.update()

# ---- objects
ob_projetor = bpy.data.objects.new('Projetor', me_cube_001)

# ---- transforms, parenting, visibility, modifiers, constraints
ob_projetor.location = (0.0, 0.0, 0.0)
ob_projetor.scale = (0.4094, 0.4437, 0.1594)
_m = ob_projetor.modifiers.new('Smooth by Angle', 'NODES')
_m.node_group = ng_smooth_by_angle
_m.use_pin_to_last = True
_m.show_group_selector = False

# ---- collection membership
col_collection.objects.link(ob_projetor)

# ---- scene / render settings (as saved in the file)
scene.frame_start = 1; scene.frame_end = 250; scene.frame_set(1)
scene.render.engine = 'BLENDER_EEVEE_NEXT'
bpy.context.view_layer.update()

# ---- added for rendering (the .blend has no active camera and no usable light): camera, sun
cam_auto = bpy.data.cameras.new('AutoCamera')
cam_auto.lens = 50.0
cam_auto.sensor_width = 36.0
cam_auto.clip_end = 1000.0
ob_auto_camera = bpy.data.objects.new('AutoCamera', cam_auto)
scene.collection.objects.link(ob_auto_camera)
ob_auto_camera.location = (1.33503, -1.63796, 1.20978)
ob_auto_camera.rotation_euler = (1.09748, -7.21219e-08, 0.694738)
scene.camera = ob_auto_camera
light_auto_sun = bpy.data.lights.new('AutoSun', 'SUN')
light_auto_sun.energy = 3.0
light_auto_sun.angle = 0.0523599
ob_auto_sun = bpy.data.objects.new('AutoSun', light_auto_sun)
scene.collection.objects.link(ob_auto_sun)
ob_auto_sun.rotation_euler = (0.872665, 0.174533, 0.523599)
bpy.context.view_layer.update()
